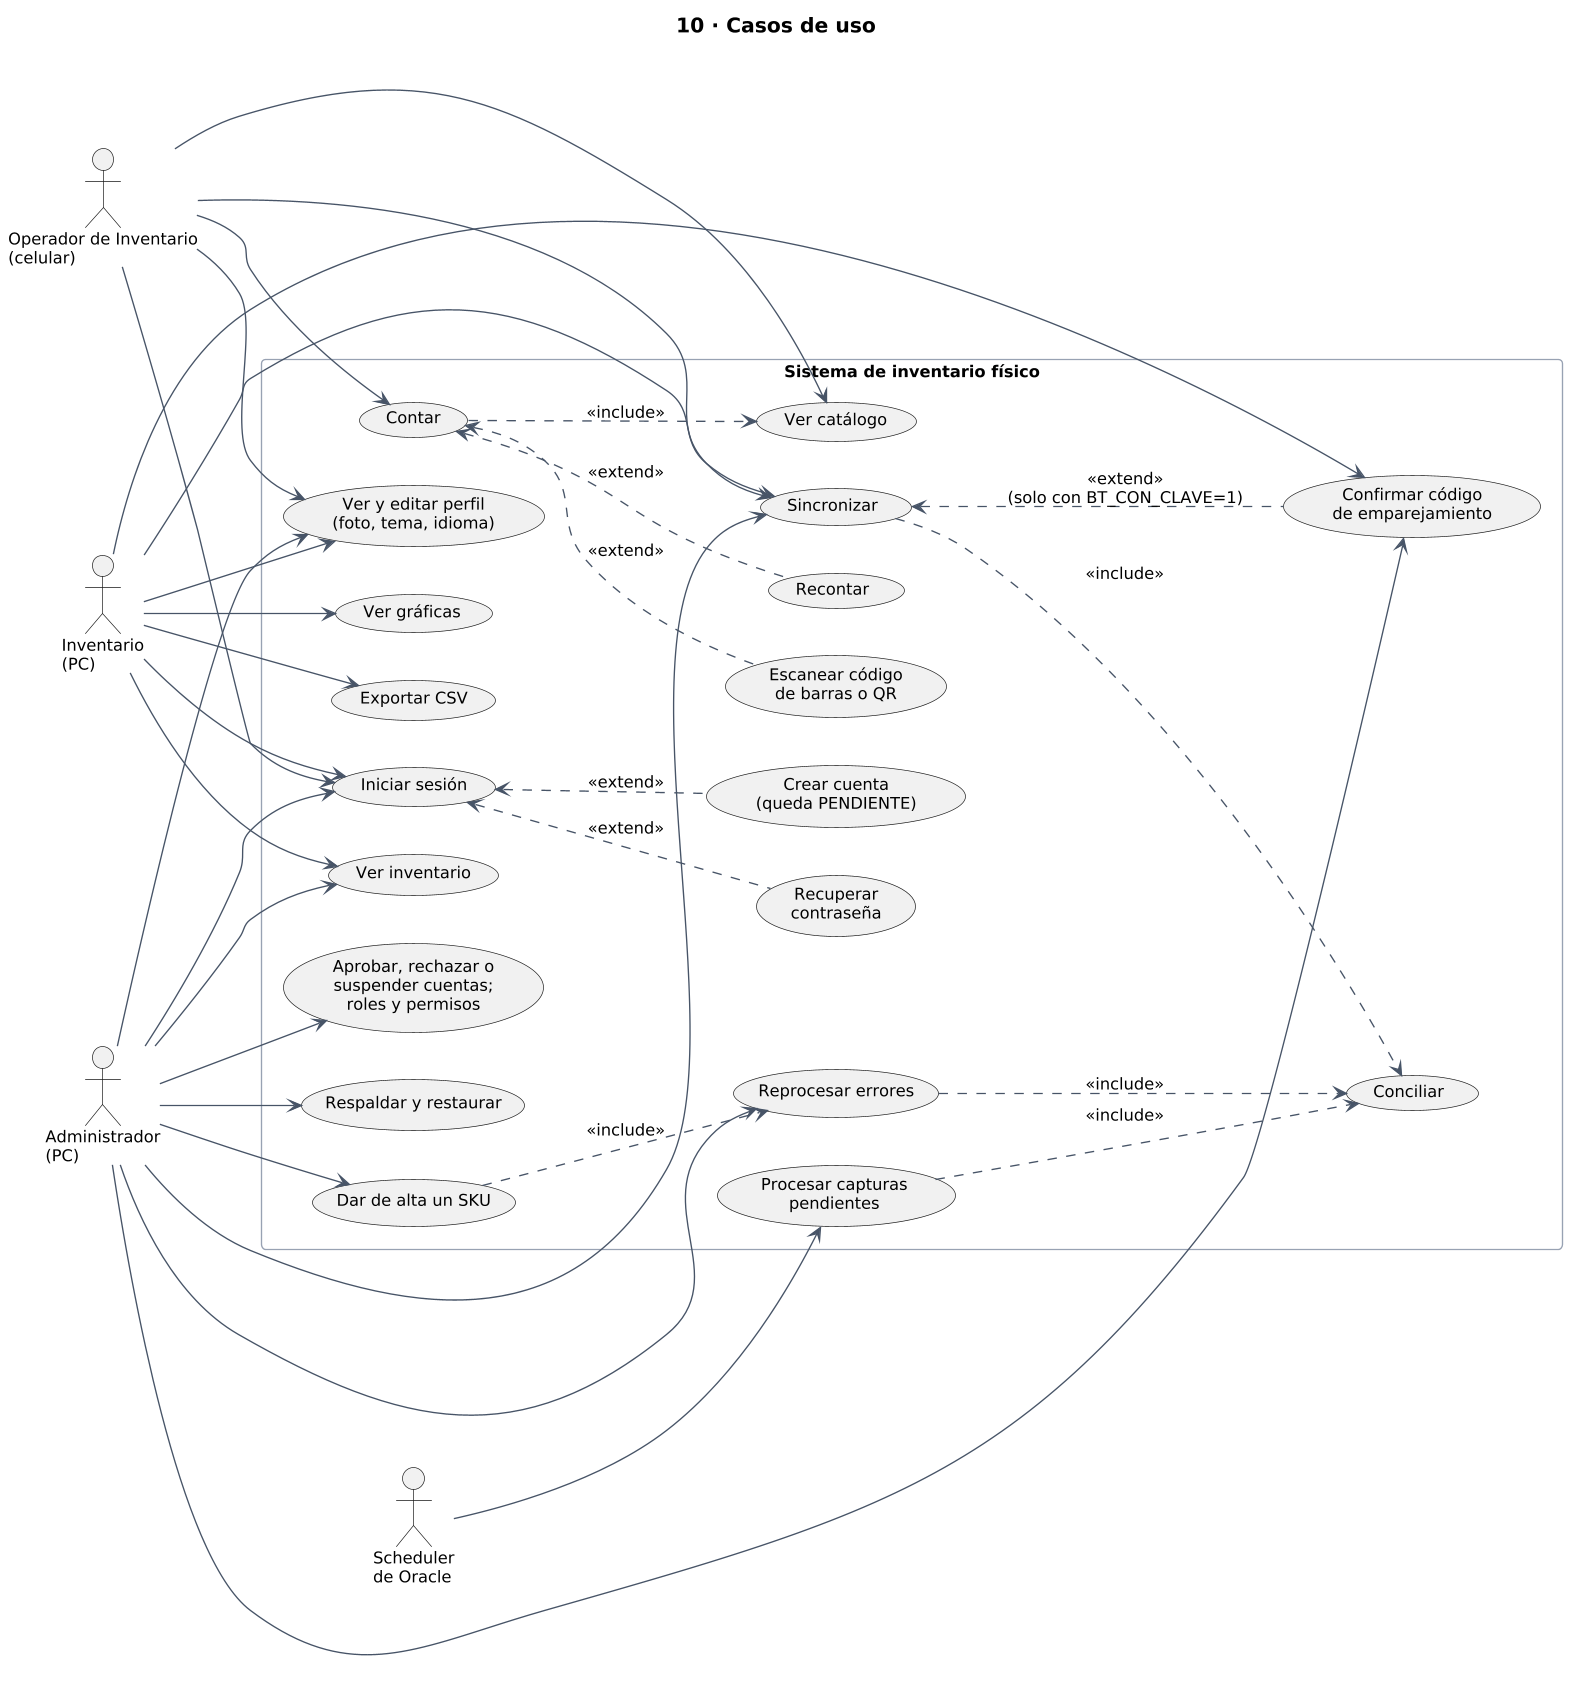

The diagram above was rendered by PlantUML. Its source (embedded in the PNG):
@startuml
skinparamlocked dpi 130
!include estilo.iuml
title 10 · Casos de uso
left to right direction

actor "Operador de Inventario\n(celular)" as op
actor "Inventario\n(PC)" as inv
actor "Administrador\n(PC)" as adm
actor "Scheduler\nde Oracle" as sch

rectangle "Sistema de inventario físico" {
  usecase "Iniciar sesión" as entrar
  usecase "Crear cuenta\n(queda PENDIENTE)" as registrar
  usecase "Recuperar\ncontraseña" as recuperar
  usecase "Ver y editar perfil\n(foto, tema, idioma)" as perfil
  usecase "Ver catálogo" as catalogo
  usecase "Contar" as contar
  usecase "Escanear código\nde barras o QR" as escanear
  usecase "Recontar" as recontar
  usecase "Sincronizar" as sincronizar
  usecase "Confirmar código\nde emparejamiento" as codigo
  usecase "Conciliar" as conciliar
  usecase "Ver inventario" as inventario
  usecase "Ver gráficas" as graficas
  usecase "Exportar CSV" as csv
  usecase "Reprocesar errores" as reprocesar
  usecase "Dar de alta un SKU" as alta
  usecase "Aprobar, rechazar o\nsuspender cuentas;\nroles y permisos" as cuentas
  usecase "Respaldar y restaurar" as respaldos
  usecase "Procesar capturas\npendientes" as procesar
}

op --> entrar
op --> catalogo
op --> contar
op --> sincronizar
op --> perfil
inv --> entrar
inv --> inventario
inv --> graficas
inv --> csv
inv --> sincronizar
inv --> perfil
inv --> codigo
adm --> entrar
adm --> inventario
adm --> sincronizar
adm --> codigo
adm --> perfil
adm --> cuentas
adm --> reprocesar
adm --> alta
adm --> respaldos
sch --> procesar

entrar <.. registrar : <<extend>>
entrar <.. recuperar : <<extend>>
contar ..> catalogo : <<include>>
contar <.. escanear : <<extend>>
contar <.. recontar : <<extend>>
sincronizar <.. codigo : <<extend>>\n(solo con BT_CON_CLAVE=1)
sincronizar ..> conciliar : <<include>>
reprocesar ..> conciliar : <<include>>
alta ..> reprocesar : <<include>>
procesar ..> conciliar : <<include>>
@enduml